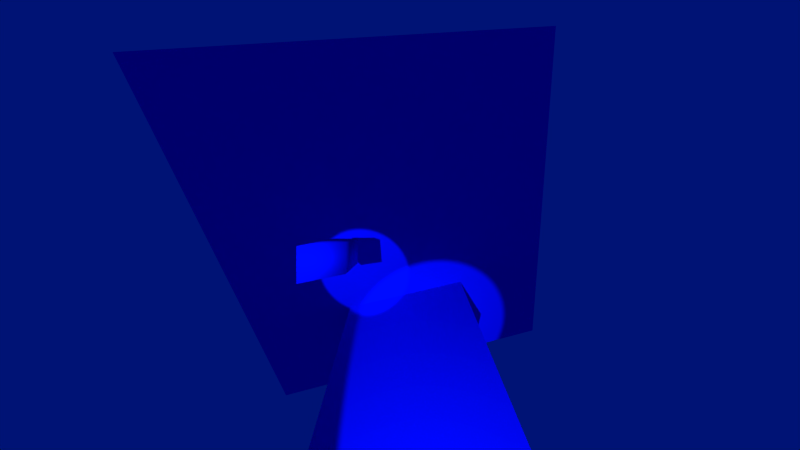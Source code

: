 # Source: mattest.blend  (saved by Blender 2.74.5; exported with 4.5.12 LTS)
import bpy
from mathutils import Matrix  # noqa: F401  (used for matrix-valued properties, if any)

bpy.ops.wm.read_factory_settings(use_empty=True)
scene = bpy.context.scene
scene.name = 'Scene'

# ---- collections
col_collection_1 = bpy.data.collections.new('Collection 1'); scene.collection.children.link(col_collection_1)

# ---- materials (node trees are filled in below, after node groups)
mat_material = bpy.data.materials.new('Material')
mat_material.alpha_threshold = 0.0
mat_material.use_transparent_shadow = False
mat_material.diffuse_color = (0.0, 0.003247, 0.8, 1.0)
mat_material.roughness = 0.5
mat_material.specular_intensity = 1.0
mat_material.line_color = (0.0, 0.0, 0.0, 1.0)

# ---- material node trees

# ---- world
world_world = bpy.data.worlds.new('World'); scene.world = world_world
world_world.color = (0.0, 0.006508, 0.1789)
world_world.use_sun_shadow = False
world_world.sun_shadow_jitter_overblur = 0.0
world_world.cycles.sampling_method = 'MANUAL'
world_world.cycles.sample_map_resolution = 256

# ---- cameras
cam_camera = bpy.data.cameras.new('Camera')
cam_camera.clip_end = 40.0
cam_camera.lens = 4.486
cam_camera.sensor_width = 32.0
cam_camera.sensor_height = 18.0
cam_camera.ortho_scale = 7.314
cam_camera.show_mist = True
cam_camera.lens_unit = 'FOV'
cam_camera.dof.focus_distance = 0.0
cam_camera.dof.aperture_fstop = 128.0

# ---- lights
light_lamp_001 = bpy.data.lights.new('Lamp.001', 'SPOT')
light_lamp_001.color = (0.2596, 0.6318, 1.0)
light_lamp_001.transmission_factor = 0.0
light_lamp_001.cutoff_distance = 30.0
light_lamp_001.energy = 3e+04
light_lamp_001.shadow_buffer_clip_start = 1.001
light_lamp_001.shadow_soft_size = 0.1
light_lamp_001.shadow_maximum_resolution = 0.006
light_lamp_001.use_absolute_resolution = True
light_lamp_001.spot_size = 0.3491
light_lamp_001.cycles.use_multiple_importance_sampling = False
light_lamp = bpy.data.lights.new('Lamp', 'SPOT')
light_lamp.color = (0.2596, 0.6318, 1.0)
light_lamp.transmission_factor = 0.0
light_lamp.cutoff_distance = 30.0
light_lamp.energy = 3e+04
light_lamp.shadow_buffer_clip_start = 1.001
light_lamp.shadow_soft_size = 0.1
light_lamp.shadow_maximum_resolution = 0.006
light_lamp.use_absolute_resolution = True
light_lamp.spot_size = 0.733
light_lamp.cycles.use_multiple_importance_sampling = False

# ---- meshes
me_plane_001 = bpy.data.meshes.new('Plane.001')
me_plane_001.from_pydata([(-1.0, -1.0, 0.0), (1.0, -1.0, 0.0), (-1.0, 1.0, 0.0), (1.0, 1.0, 0.0), (-1.015, 0.9594, -0.2137), (-1.015, -1.041, -0.2137), (0.9851, -1.041, -0.2137), (0.9851, 0.9594, -0.2137)], [], [(0, 1, 3, 2), (5, 4, 7, 6), (3, 7, 4, 2), (0, 5, 6, 1), (1, 6, 7, 3), (2, 4, 5, 0)])
_uv = me_plane_001.uv_layers.new(name='UVMap')
_uv.uv.foreach_set('vector', [0.0001, 9.998e-05, 0.9999, 9.998e-05, 0.9999, 0.9999, 9.998e-05, 0.9999, 0.0001, 9.998e-05, 9.998e-05, 0.9999, 0.9999, 0.9999, 0.9999, 9.998e-05, 0.9999, 0.9999, 0.9999, 0.9999, 9.998e-05, 0.9999, 9.998e-05, 0.9999, 0.0001, 9.998e-05, 0.0001, 9.998e-05, 0.9999, 9.998e-05, 0.9999, 9.998e-05, 0.9999, 9.998e-05, 0.9999, 9.998e-05, 0.9999, 0.9999, 0.9999, 0.9999, 9.998e-05, 0.9999, 9.998e-05, 0.9999, 0.0001, 9.998e-05, 0.0001, 9.998e-05])
me_plane_001.materials.append(mat_material)
me_plane_001.use_remesh_preserve_volume = False
me_plane_001.use_remesh_preserve_attributes = False
me_plane_001.use_mirror_vertex_groups = False
me_plane_001.update()
me_plane = bpy.data.meshes.new('Plane')
me_plane.from_pydata([(-0.7515, -0.934, 0.6063), (0.817, -1.068, -0.6273), (-0.6182, 1.061, 0.5586), (0.9503, 0.9267, -0.675), (-0.817, 1.068, 0.305), (-0.9503, -0.9267, 0.3527), (0.6182, -1.061, -0.8809), (0.7515, 0.934, -0.9286)], [], [(0, 1, 3, 2), (5, 4, 7, 6), (3, 7, 4, 2), (0, 5, 6, 1), (1, 6, 7, 3), (2, 4, 5, 0)])
_uv = me_plane.uv_layers.new(name='UVMap')
_uv.uv.foreach_set('vector', [0.0001, 9.998e-05, 0.9999, 9.998e-05, 0.9999, 0.9999, 9.998e-05, 0.9999, 0.0001, 9.998e-05, 9.998e-05, 0.9999, 0.9999, 0.9999, 0.9999, 9.998e-05, 0.9999, 0.9999, 0.9999, 0.9999, 9.998e-05, 0.9999, 9.998e-05, 0.9999, 0.0001, 9.998e-05, 0.0001, 9.998e-05, 0.9999, 9.998e-05, 0.9999, 9.998e-05, 0.9999, 9.998e-05, 0.9999, 9.998e-05, 0.9999, 0.9999, 0.9999, 0.9999, 9.998e-05, 0.9999, 9.998e-05, 0.9999, 0.0001, 9.998e-05, 0.0001, 9.998e-05])
me_plane.materials.append(mat_material)
me_plane.use_remesh_preserve_volume = False
me_plane.use_remesh_preserve_attributes = False
me_plane.use_mirror_vertex_groups = False
me_plane.update()
me_cube = bpy.data.meshes.new('Cube')
me_cube.from_pydata([(1.0, 1.0, -1.0), (1.0, -1.0, -1.0), (-1.0, -1.0, -1.0), (-1.0, 1.0, -1.0), (1.0, 1.0, 1.0), (1.0, -1.0, 1.0), (-1.0, -1.0, 2.217), (-1.0, 1.0, 2.217)], [], [(0, 1, 2, 3), (4, 7, 6, 5), (0, 4, 5, 1), (1, 5, 6, 2), (2, 6, 7, 3), (4, 0, 3, 7)])
me_cube.polygons.foreach_set('use_smooth', [True] * 6)
_uv = me_cube.uv_layers.new(name='UVMap')
_uv.uv.foreach_set('vector', [0.9902, 0.9951, 0.506, 0.9951, 0.506, 0.5108, 0.9902, 0.5108, 0.5056, 0.9951, 0.0213, 0.9951, 0.0213, 0.5108, 0.5056, 0.5108, 0.9899, 0.5104, 0.9899, 0.02611, 1.474, 0.02611, 1.474, 0.5104, 1.474, 0.5104, 1.474, 0.02611, 1.958, 0.02611, 1.958, 0.5104, 0.0213, 0.5104, 0.0213, 0.02611, 0.5056, 0.02611, 0.5056, 0.5104, 0.9899, 0.02611, 0.9899, 0.5104, 0.5056, 0.5104, 0.5056, 0.02611])
_ca = me_cube.color_attributes.new('Col', 'BYTE_COLOR', 'CORNER')
_ca.data.foreach_set('color', [1.0, 1.0, 1.0, 1.0, 1.0, 1.0, 1.0, 1.0, 1.0, 1.0, 1.0, 1.0, 1.0, 1.0, 1.0, 1.0, 1.0, 1.0, 1.0, 1.0, 1.0, 1.0, 1.0, 1.0, 1.0, 1.0, 1.0, 1.0, 1.0, 1.0, 1.0, 1.0, 1.0, 1.0, 1.0, 1.0, 1.0, 1.0, 1.0, 1.0, 1.0, 1.0, 1.0, 1.0, 1.0, 1.0, 1.0, 1.0, 1.0, 1.0, 1.0, 1.0, 1.0, 1.0, 1.0, 1.0, 1.0, 1.0, 1.0, 1.0, 1.0, 1.0, 1.0, 1.0, 1.0, 1.0, 1.0, 1.0, 1.0, 1.0, 1.0, 1.0, 1.0, 1.0, 1.0, 1.0, 1.0, 1.0, 1.0, 1.0, 1.0, 1.0, 1.0, 1.0, 1.0, 1.0, 1.0, 1.0, 1.0, 1.0, 1.0, 1.0, 1.0, 1.0, 1.0, 1.0])
me_cube.materials.append(mat_material)
me_cube.use_remesh_preserve_volume = False
me_cube.use_remesh_preserve_attributes = False
me_cube.use_mirror_vertex_groups = False
me_cube.update()

# ---- objects
ob_l__0_001 = bpy.data.objects.new('L #0.001', light_lamp_001)
ob_plane_001 = bpy.data.objects.new('Plane.001', me_plane_001)
ob_plane = bpy.data.objects.new('Plane', me_plane)
ob_cube = bpy.data.objects.new('Cube', me_cube)
ob_camera = bpy.data.objects.new('Camera', cam_camera)
ob_l__0 = bpy.data.objects.new('L #0', light_lamp)

# ---- transforms, parenting, visibility, modifiers, constraints
ob_l__0_001.location = (0.1907, 16.9, 33.95)
ob_l__0_001.rotation_euler = (-0.198, -0.2006, -0.1113)
ob_l__0_001.scale = (1.0, 1.0, 1.0)
ob_l__0_001.lock_rotations_4d = False
ob_l__0_001.empty_display_type = 'ARROWS'
ob_l__0_001.color = (0.0, 0.0, 0.0, 0.0)
ob_l__0_001.lineart.crease_threshold = 0.0
ob_plane_001.location = (8.82, 14.17, 7.595)
ob_plane_001.rotation_euler = (-2.954, 0.06822, 0.175)
ob_plane_001.scale = (-17.64, -17.64, -17.64)
ob_plane_001.lineart.crease_threshold = 0.0
ob_plane.location = (10.11, 4.138, 7.595)
ob_plane.rotation_euler = (-3.142, -1.56, 1.679)
ob_plane.scale = (-6.781, -6.781, -6.781)
ob_plane.lineart.crease_threshold = 0.0
ob_cube.location = (4.548, 13.89, 11.88)
ob_cube.lock_rotations_4d = False
ob_cube.empty_display_type = 'ARROWS'
ob_cube.color = (1.0, 0.0, 0.8027, 1.0)
ob_cube.lineart.crease_threshold = 0.0
ob_camera.location = (9.0, 16.0, 20.0)
ob_camera.lock_rotations_4d = False
ob_camera.empty_display_type = 'ARROWS'
ob_camera.color = (0.0, 0.0, 0.0, 0.0)
ob_camera.display_type = 'WIRE'
ob_camera.lineart.crease_threshold = 0.0
ob_l__0.location = (10.0, 0.0, 32.0)
ob_l__0.rotation_euler = (0.08732, -0.09567, -0.07247)
ob_l__0.scale = (1.0, 1.0, 1.0)
ob_l__0.lock_rotations_4d = False
ob_l__0.empty_display_type = 'ARROWS'
ob_l__0.color = (0.0, 0.0, 0.0, 0.0)
ob_l__0.lineart.crease_threshold = 0.0

# ---- collection membership
col_collection_1.objects.link(ob_l__0_001)
col_collection_1.objects.link(ob_plane_001)
col_collection_1.objects.link(ob_plane)
col_collection_1.objects.link(ob_cube)
col_collection_1.objects.link(ob_camera)
col_collection_1.objects.link(ob_l__0)

# ---- scene / render settings (as saved in the file)
scene.camera = ob_camera
scene.frame_start = 1; scene.frame_end = 250; scene.frame_set(1)
scene.render.engine = 'BLENDER_EEVEE_NEXT'
scene.render.resolution_percentage = 50
scene.render.dither_intensity = 0.0
scene.cycles.use_denoising = False
scene.cycles.samples = 10
scene.cycles.sampling_pattern = 'TABULATED_SOBOL'
scene.cycles.light_sampling_threshold = 0.0
scene.cycles.use_adaptive_sampling = False
scene.cycles.use_light_tree = False
scene.cycles.blur_glossy = 0.0
scene.cycles.pixel_filter_type = 'GAUSSIAN'
scene.cycles.sample_clamp_indirect = 0.0
scene.view_settings.view_transform = 'Standard'
bpy.context.view_layer.update()
